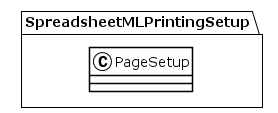

The diagram above was rendered by PlantUML. Its source (embedded in the PNG):
@startuml
!theme plain
package SpreadsheetMLPrintingSetup {
class PageSetup {
}
}
@enduml